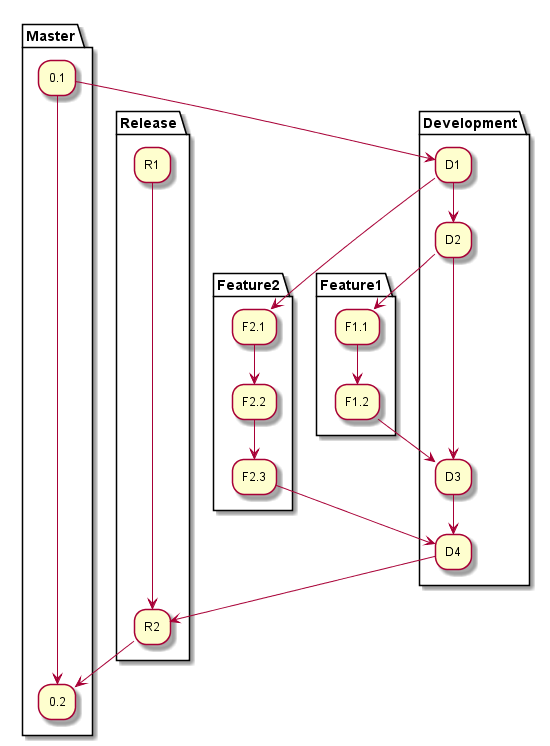

The diagram above was rendered by PlantUML. Its source (embedded in the PNG):
@startuml "GitOps example"

partition Development {
    "D1" --> "D2"
    "D2"----> "D3"
    "D3" --> "D4"
}

partition Feature1 {
    "F1.1" --> "F1.2"
}

partition Feature2 {
    "F2.1" --> "F2.2"
    "F2.2" --> "F2.3"
}

partition Release {
    "R1" -------> "R2"
}

partition Master {
    "0.1" ---------> "0.2"
}

"D1" --> F2.1
"D2" --> F1.1
"F1.2" --> "D3"
"F2.3" --> D4
"D4" --> "R2"
"R2" --> "0.2"
"0.1" --> "D1"

@enduml